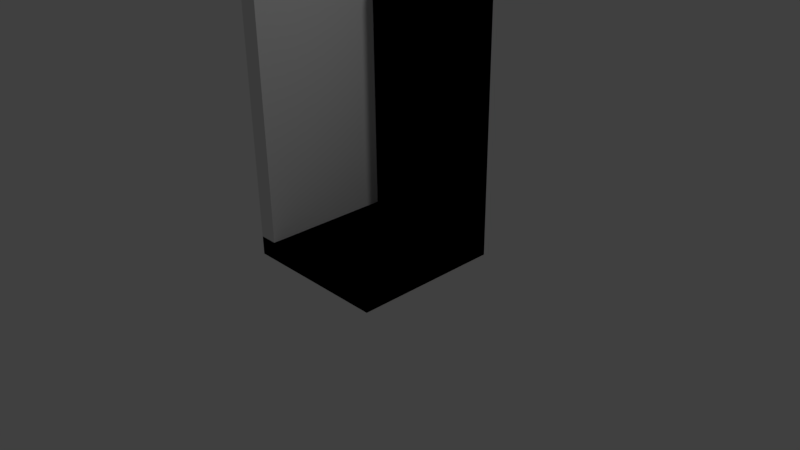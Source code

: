 # Source: floor-tiles.blend  (saved by Blender 2.77.0; exported with 4.5.12 LTS)
import bpy
from mathutils import Matrix  # noqa: F401  (used for matrix-valued properties, if any)

bpy.ops.wm.read_factory_settings(use_empty=True)
scene = bpy.context.scene
scene.name = 'Scene'

# ---- collections
col_collection_1 = bpy.data.collections.new('Collection 1'); scene.collection.children.link(col_collection_1)

# ---- materials (node trees are filled in below, after node groups)
mat_material = bpy.data.materials.new('Material')
mat_material.alpha_threshold = 0.0
mat_material.use_transparent_shadow = False
mat_material.roughness = 0.5
mat_material.line_color = (0.0, 0.0, 0.0, 1.0)

# ---- material node trees

# ---- world
world_world = bpy.data.worlds.new('World'); scene.world = world_world
world_world.color = (0.05088, 0.05088, 0.05088)
world_world.use_sun_shadow = False
world_world.sun_shadow_jitter_overblur = 0.0
world_world.cycles.sampling_method = 'MANUAL'

# ---- cameras
cam_camera = bpy.data.cameras.new('Camera')
cam_camera.clip_end = 100.0
cam_camera.lens = 35.0
cam_camera.sensor_width = 32.0
cam_camera.sensor_height = 18.0
cam_camera.ortho_scale = 7.314
cam_camera.dof.focus_distance = 0.0
cam_camera.dof.aperture_fstop = 128.0

# ---- lights
light_lamp = bpy.data.lights.new('Lamp', 'POINT')
light_lamp.transmission_factor = 0.0
light_lamp.cutoff_distance = 30.0
light_lamp.energy = 100.0
light_lamp.shadow_buffer_clip_start = 1.001
light_lamp.shadow_soft_size = 0.1
light_lamp.shadow_maximum_resolution = 0.006
light_lamp.use_absolute_resolution = True

# ---- meshes
me_cube_006 = bpy.data.meshes.new('Cube.006')
me_cube_006.from_pydata([(-1.0, -1.0, 0.0), (-1.0, -1.0, 0.25), (-1.0, 1.0, 0.0), (-1.0, 1.0, 0.25), (1.0, -1.0, 0.0), (1.0, -1.0, 0.25), (1.0, 1.0, 0.0), (1.0, 1.0, 0.25), (-1.0, 0.75, 0.25), (-1.0, 1.0, 0.25), (1.0, 1.0, 0.25), (1.0, 0.75, 0.25), (-1.0, 0.75, 4.0), (-1.0, 1.0, 4.0), (1.0, 1.0, 4.0), (1.0, 0.75, 4.0), (-0.75, 0.75, 0.25), (-1.0, 0.75, 0.25), (-0.75, 0.75, 4.0), (-1.0, 0.75, 4.0), (-0.75, -1.0, 0.25), (-1.0, -1.0, 0.25), (-0.75, -1.0, 4.0), (-1.0, -1.0, 4.0)], [], [(1, 3, 2, 0), (3, 7, 6, 2), (7, 5, 4, 6), (5, 1, 0, 4), (0, 2, 6, 4), (3, 1, 8, 9), (9, 8, 12, 13), (1, 5, 11, 8), (7, 3, 9, 10), (5, 7, 10, 11), (15, 14, 13, 12), (15, 12, 19, 18), (10, 9, 13, 14), (11, 10, 14, 15), (19, 17, 21, 23), (8, 11, 16, 17), (11, 15, 18, 16), (12, 8, 17, 19), (21, 20, 22, 23), (17, 16, 20, 21), (16, 18, 22, 20), (18, 19, 23, 22)])
me_cube_006.use_remesh_preserve_volume = False
me_cube_006.use_remesh_preserve_attributes = False
me_cube_006.use_mirror_vertex_groups = False
me_cube_006.update()
me_cube_005 = bpy.data.meshes.new('Cube.005')
me_cube_005.from_pydata([(-1.0, -1.0, 0.0), (-1.0, -1.0, 0.25), (-1.0, 1.0, 0.0), (-1.0, 1.0, 0.25), (1.0, -1.0, 0.0), (1.0, -1.0, 0.25), (1.0, 1.0, 0.0), (1.0, 1.0, 0.25), (-1.0, 0.75, 0.25), (-1.0, 1.0, 0.25), (1.0, 1.0, 0.25), (1.0, 0.75, 0.25), (-1.0, 0.75, 4.0), (-1.0, 1.0, 4.0), (1.0, 1.0, 4.0), (1.0, 0.75, 4.0), (0.75, 0.75, 1.656), (-0.75, 0.75, 1.656), (0.75, 0.75, 2.594), (-0.75, 0.75, 2.594), (0.75, 0.8899, 1.656), (-0.75, 0.8899, 1.656), (0.75, 0.8899, 2.594), (-0.75, 0.8899, 2.594)], [], [(1, 3, 2, 0), (3, 7, 6, 2), (7, 5, 4, 6), (5, 1, 0, 4), (0, 2, 6, 4), (3, 1, 8, 9), (9, 8, 12, 13), (1, 5, 11, 8), (7, 3, 9, 10), (5, 7, 10, 11), (15, 14, 13, 12), (15, 12, 19, 18), (10, 9, 13, 14), (11, 10, 14, 15), (19, 17, 21, 23), (8, 11, 16, 17), (11, 15, 18, 16), (12, 8, 17, 19), (21, 20, 22, 23), (17, 16, 20, 21), (16, 18, 22, 20), (18, 19, 23, 22)])
me_cube_005.use_remesh_preserve_volume = False
me_cube_005.use_remesh_preserve_attributes = False
me_cube_005.use_mirror_vertex_groups = False
me_cube_005.update()
me_cube_004 = bpy.data.meshes.new('Cube.004')
me_cube_004.from_pydata([(-1.0, -1.0, 0.0), (-1.0, -1.0, 0.25), (-1.0, 1.0, 0.0), (-1.0, 1.0, 0.25), (1.0, -1.0, 0.0), (1.0, -1.0, 0.25), (1.0, 1.0, 0.0), (1.0, 1.0, 0.25), (-1.0, 0.75, 0.25), (-1.0, 1.0, 0.25), (1.0, 1.0, 0.25), (1.0, 0.75, 0.25), (-1.0, 0.75, 4.0), (-1.0, 1.0, 4.0), (1.0, 1.0, 4.0), (1.0, 0.75, 4.0), (-0.75, 0.75, 0.2546), (0.75, 0.75, 0.2546), (-0.75, 0.75, 3.067), (0.75, 0.75, 3.067), (-0.75, 0.8611, 0.2546), (0.75, 0.8611, 0.2546), (-0.75, 0.8611, 3.067), (0.75, 0.8611, 3.067)], [], [(1, 3, 2, 0), (3, 7, 6, 2), (7, 5, 4, 6), (5, 1, 0, 4), (0, 2, 6, 4), (3, 1, 8, 9), (9, 8, 12, 13), (1, 5, 11, 8), (7, 3, 9, 10), (5, 7, 10, 11), (15, 14, 13, 12), (15, 12, 18, 19), (10, 9, 13, 14), (11, 10, 14, 15), (18, 16, 20, 22), (8, 11, 17, 16), (11, 15, 19, 17), (12, 8, 16, 18), (20, 21, 23, 22), (16, 17, 21, 20), (17, 19, 23, 21), (19, 18, 22, 23)])
me_cube_004.use_remesh_preserve_volume = False
me_cube_004.use_remesh_preserve_attributes = False
me_cube_004.use_mirror_vertex_groups = False
me_cube_004.update()
me_cube_003 = bpy.data.meshes.new('Cube.003')
me_cube_003.from_pydata([(-1.0, -1.0, -1.0), (-1.0, -1.0, -0.75), (-1.0, 1.0, -1.0), (-1.0, 1.0, -0.75), (1.0, -1.0, -1.0), (1.0, -1.0, -0.75), (1.0, 1.0, -1.0), (1.0, 1.0, -0.75)], [], [(1, 3, 2, 0), (3, 7, 6, 2), (7, 5, 4, 6), (5, 1, 0, 4), (0, 2, 6, 4), (5, 7, 3, 1)])
me_cube_003.use_remesh_preserve_volume = False
me_cube_003.use_remesh_preserve_attributes = False
me_cube_003.use_mirror_vertex_groups = False
me_cube_003.update()
me_cube_002 = bpy.data.meshes.new('Cube.002')
me_cube_002.from_pydata([(-1.0, -1.0, 0.0), (-1.0, -1.0, 0.25), (-1.0, 1.0, 0.0), (-1.0, 1.0, 0.25), (1.0, -1.0, 0.0), (1.0, -1.0, 0.25), (1.0, 1.0, 0.0), (1.0, 1.0, 0.25), (-1.0, 0.75, 0.25), (-1.0, 1.0, 0.25), (1.0, 1.0, 0.25), (1.0, 0.75, 0.25), (-1.0, 0.75, 4.0), (-1.0, 1.0, 4.0), (1.0, 1.0, 4.0), (1.0, 0.75, 4.0)], [], [(1, 3, 2, 0), (3, 7, 6, 2), (7, 5, 4, 6), (5, 1, 0, 4), (0, 2, 6, 4), (3, 1, 8, 9), (9, 8, 12, 13), (1, 5, 11, 8), (7, 3, 9, 10), (5, 7, 10, 11), (15, 14, 13, 12), (8, 11, 15, 12), (10, 9, 13, 14), (11, 10, 14, 15)])
me_cube_002.use_remesh_preserve_volume = False
me_cube_002.use_remesh_preserve_attributes = False
me_cube_002.use_mirror_vertex_groups = False
me_cube_002.update()
me_cube = bpy.data.meshes.new('Cube')
me_cube.from_pydata([(1.0, 1.0, 0.0), (1.0, -1.0, 0.0), (-1.0, -1.0, 0.0), (-1.0, 1.0, 0.0), (1.0, 1.0, 4.0), (1.0, -1.0, 4.0), (-1.0, -1.0, 4.0), (-1.0, 1.0, 4.0)], [(0, 1), (0, 3), (0, 4), (1, 2), (1, 5), (2, 3), (2, 6), (3, 7), (4, 5), (4, 7), (5, 6), (6, 7)], [])
me_cube.materials.append(mat_material)
me_cube.use_remesh_preserve_volume = False
me_cube.use_remesh_preserve_attributes = False
me_cube.use_mirror_vertex_groups = False
me_cube.update()

# ---- objects
ob_corner = bpy.data.objects.new('Corner', me_cube_006)
ob_window = bpy.data.objects.new('Window', me_cube_005)
ob_door = bpy.data.objects.new('Door', me_cube_004)
ob_blank = bpy.data.objects.new('Blank', me_cube_003)
ob_wall = bpy.data.objects.new('Wall', me_cube_002)
ob_basetile_ref = bpy.data.objects.new('BaseTile.ref', me_cube)
ob_lamp = bpy.data.objects.new('Lamp', light_lamp)
ob_camera = bpy.data.objects.new('Camera', cam_camera)

# ---- transforms, parenting, visibility, modifiers, constraints
ob_corner.location = (0.0, 0.0, 0.0)
ob_corner.hide_viewport = True
ob_corner.lineart.crease_threshold = 0.0
ob_window.location = (0.0, 0.0, 0.0)
ob_window.hide_viewport = True
ob_window.hide_select = True
ob_window.lineart.crease_threshold = 0.0
ob_door.location = (0.0, 0.0, 0.0)
ob_door.hide_select = True
ob_door.lineart.crease_threshold = 0.0
ob_blank.location = (0.0, 0.0, 1.0)
ob_blank.hide_select = True
ob_blank.lineart.crease_threshold = 0.0
ob_wall.location = (0.0, 0.0, 0.0)
ob_wall.hide_viewport = True
ob_wall.hide_select = True
ob_wall.lineart.crease_threshold = 0.0
ob_basetile_ref.location = (0.0, 0.0, 0.0)
ob_basetile_ref.lock_rotations_4d = False
ob_basetile_ref.empty_display_type = 'ARROWS'
ob_basetile_ref.hide_select = True
ob_basetile_ref.lineart.crease_threshold = 0.0
ob_lamp.location = (4.076, 1.005, 5.904)
ob_lamp.rotation_euler = (0.6503, 0.05522, 1.866)
ob_lamp.lock_rotations_4d = False
ob_lamp.empty_display_type = 'ARROWS'
ob_lamp.color = (0.0, 0.0, 0.0, 0.0)
ob_lamp.lineart.crease_threshold = 0.0
ob_camera.location = (7.481, -6.508, 5.344)
ob_camera.rotation_euler = (1.109, 0.01082, 0.8149)
ob_camera.lock_rotations_4d = False
ob_camera.empty_display_type = 'ARROWS'
ob_camera.color = (0.0, 0.0, 0.0, 0.0)
ob_camera.display_type = 'WIRE'
ob_camera.lineart.crease_threshold = 0.0

# ---- collection membership
col_collection_1.objects.link(ob_corner)
col_collection_1.objects.link(ob_window)
col_collection_1.objects.link(ob_door)
col_collection_1.objects.link(ob_blank)
col_collection_1.objects.link(ob_wall)
col_collection_1.objects.link(ob_basetile_ref)
col_collection_1.objects.link(ob_lamp)
col_collection_1.objects.link(ob_camera)

# ---- scene / render settings (as saved in the file)
scene.camera = ob_camera
scene.frame_start = 1; scene.frame_end = 250; scene.frame_set(1)
scene.render.engine = 'BLENDER_EEVEE_NEXT'
scene.render.resolution_percentage = 50
scene.render.dither_intensity = 0.0
scene.cycles.use_denoising = False
scene.cycles.samples = 128
scene.cycles.sampling_pattern = 'TABULATED_SOBOL'
scene.cycles.light_sampling_threshold = 0.0
scene.cycles.use_adaptive_sampling = False
scene.cycles.use_light_tree = False
scene.cycles.blur_glossy = 0.0
scene.cycles.sample_clamp_indirect = 0.0
scene.view_settings.view_transform = 'Standard'
bpy.context.view_layer.update()
